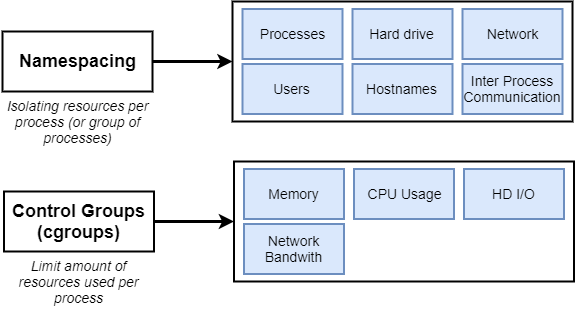

The diagram above was exported from draw.io. Its source (the exported page's mxGraphModel, read from the mxfile embedded in the PNG):
<mxGraphModel dx="1408" dy="731" grid="1" gridSize="10" guides="1" tooltips="1" connect="1" arrows="1" fold="1" page="1" pageScale="1" pageWidth="3300" pageHeight="4681" background="#ffffff" math="0" shadow="0">
  <root>
    <mxCell id="0" />
    <mxCell id="1" parent="0" />
    <mxCell id="26" style="edgeStyle=orthogonalEdgeStyle;rounded=0;html=1;exitX=1;exitY=0.5;jettySize=auto;orthogonalLoop=1;strokeWidth=3;fontSize=21;" parent="1" source="25" edge="1">
      <mxGeometry relative="1" as="geometry">
        <mxPoint x="670" y="250" as="targetPoint" />
      </mxGeometry>
    </mxCell>
    <mxCell id="25" value="Namespacing" style="rounded=0;whiteSpace=wrap;html=1;strokeWidth=2;fontSize=18;align=center;fontStyle=1" parent="1" vertex="1">
      <mxGeometry x="440" y="220" width="150" height="60" as="geometry" />
    </mxCell>
    <mxCell id="27" value="" style="rounded=0;whiteSpace=wrap;html=1;strokeWidth=2;fontSize=21;align=center;" parent="1" vertex="1">
      <mxGeometry x="670" y="190" width="340" height="120" as="geometry" />
    </mxCell>
    <mxCell id="28" value="Isolating resources per process (or group of processes)" style="text;html=1;strokeColor=none;fillColor=none;align=center;verticalAlign=middle;whiteSpace=wrap;rounded=0;fontSize=14;fontStyle=2" parent="1" vertex="1">
      <mxGeometry x="438.5" y="280" width="153" height="60" as="geometry" />
    </mxCell>
    <mxCell id="29" value="Processes" style="rounded=0;whiteSpace=wrap;html=1;strokeWidth=2;fontSize=14;align=center;fillColor=#dae8fc;strokeColor=#6c8ebf;" parent="1" vertex="1">
      <mxGeometry x="680" y="197.5" width="100" height="50" as="geometry" />
    </mxCell>
    <mxCell id="30" value="Hard drive" style="rounded=0;whiteSpace=wrap;html=1;strokeWidth=2;fontSize=14;align=center;fillColor=#dae8fc;strokeColor=#6c8ebf;" parent="1" vertex="1">
      <mxGeometry x="790" y="197.5" width="100" height="50" as="geometry" />
    </mxCell>
    <mxCell id="31" value="Network" style="rounded=0;whiteSpace=wrap;html=1;strokeWidth=2;fontSize=14;align=center;fillColor=#dae8fc;strokeColor=#6c8ebf;" parent="1" vertex="1">
      <mxGeometry x="900" y="197.5" width="100" height="50" as="geometry" />
    </mxCell>
    <mxCell id="32" value="Users" style="rounded=0;whiteSpace=wrap;html=1;strokeWidth=2;fontSize=14;align=center;fillColor=#dae8fc;strokeColor=#6c8ebf;" parent="1" vertex="1">
      <mxGeometry x="680" y="252.5" width="100" height="50" as="geometry" />
    </mxCell>
    <mxCell id="33" value="Hostnames" style="rounded=0;whiteSpace=wrap;html=1;strokeWidth=2;fontSize=14;align=center;fillColor=#dae8fc;strokeColor=#6c8ebf;" parent="1" vertex="1">
      <mxGeometry x="790" y="252.5" width="100" height="50" as="geometry" />
    </mxCell>
    <mxCell id="34" value="Inter Process Communication" style="rounded=0;whiteSpace=wrap;html=1;strokeWidth=2;fontSize=14;align=center;fillColor=#dae8fc;strokeColor=#6c8ebf;" parent="1" vertex="1">
      <mxGeometry x="900" y="252.5" width="100" height="50" as="geometry" />
    </mxCell>
    <mxCell id="35" style="edgeStyle=orthogonalEdgeStyle;rounded=0;html=1;exitX=1;exitY=0.5;jettySize=auto;orthogonalLoop=1;strokeWidth=3;fontSize=21;" parent="1" source="36" edge="1">
      <mxGeometry relative="1" as="geometry">
        <mxPoint x="671.5" y="410" as="targetPoint" />
      </mxGeometry>
    </mxCell>
    <mxCell id="36" value="Control Groups (cgroups)" style="rounded=0;whiteSpace=wrap;html=1;strokeWidth=2;fontSize=18;align=center;fontStyle=1" parent="1" vertex="1">
      <mxGeometry x="441.5" y="380" width="150" height="60" as="geometry" />
    </mxCell>
    <mxCell id="37" value="" style="rounded=0;whiteSpace=wrap;html=1;strokeWidth=2;fontSize=21;align=center;" parent="1" vertex="1">
      <mxGeometry x="671.5" y="350" width="340" height="120" as="geometry" />
    </mxCell>
    <mxCell id="38" value="Limit amount of resources used per process" style="text;html=1;strokeColor=none;fillColor=none;align=center;verticalAlign=middle;whiteSpace=wrap;rounded=0;fontSize=14;fontStyle=2" parent="1" vertex="1">
      <mxGeometry x="440" y="440" width="153" height="60" as="geometry" />
    </mxCell>
    <mxCell id="39" value="Memory" style="rounded=0;whiteSpace=wrap;html=1;strokeWidth=2;fontSize=14;align=center;fillColor=#dae8fc;strokeColor=#6c8ebf;" parent="1" vertex="1">
      <mxGeometry x="681.5" y="357.5" width="100" height="50" as="geometry" />
    </mxCell>
    <mxCell id="40" value="CPU Usage" style="rounded=0;whiteSpace=wrap;html=1;strokeWidth=2;fontSize=14;align=center;fillColor=#dae8fc;strokeColor=#6c8ebf;" parent="1" vertex="1">
      <mxGeometry x="791.5" y="357.5" width="100" height="50" as="geometry" />
    </mxCell>
    <mxCell id="41" value="HD I/O" style="rounded=0;whiteSpace=wrap;html=1;strokeWidth=2;fontSize=14;align=center;fillColor=#dae8fc;strokeColor=#6c8ebf;" parent="1" vertex="1">
      <mxGeometry x="901.5" y="357.5" width="100" height="50" as="geometry" />
    </mxCell>
    <mxCell id="42" value="Network Bandwith" style="rounded=0;whiteSpace=wrap;html=1;strokeWidth=2;fontSize=14;align=center;fillColor=#dae8fc;strokeColor=#6c8ebf;" parent="1" vertex="1">
      <mxGeometry x="681.5" y="412.5" width="100" height="50" as="geometry" />
    </mxCell>
  </root>
</mxGraphModel>